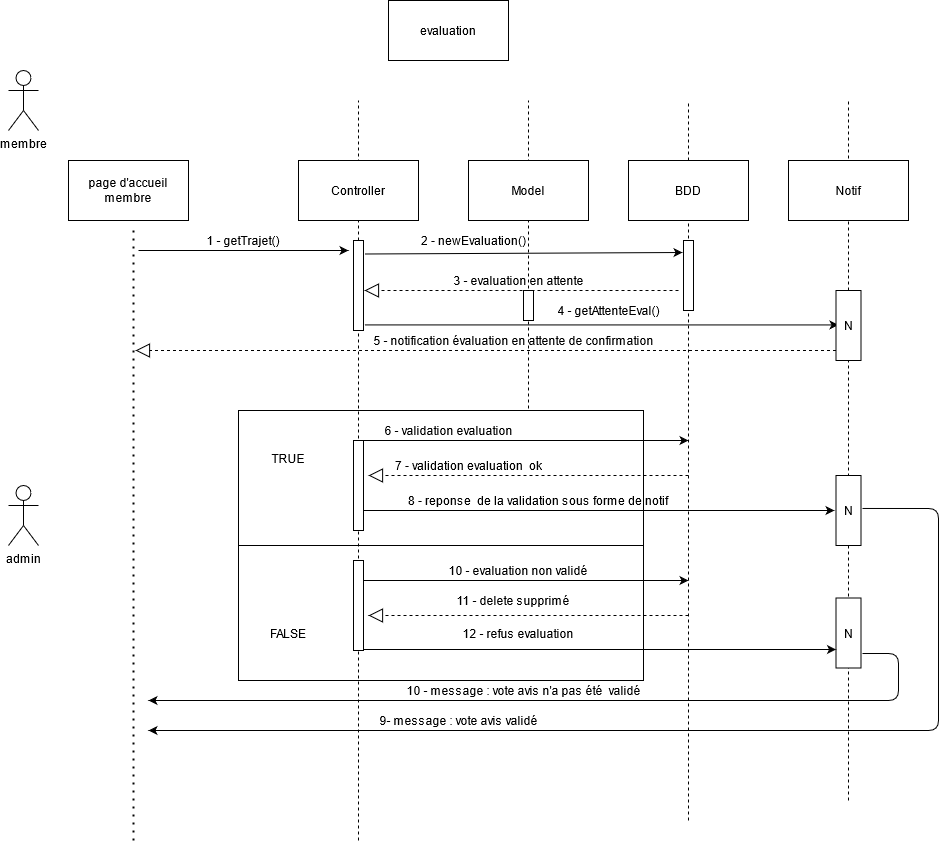

The diagram above was exported from draw.io. Its source (the exported page's mxGraphModel, read from the mxfile embedded in the PNG):
<mxGraphModel dx="1108" dy="372" grid="1" gridSize="10" guides="1" tooltips="1" connect="1" arrows="1" fold="1" page="1" pageScale="1" pageWidth="827" pageHeight="1169" math="0" shadow="0">
  <root>
    <mxCell id="0" />
    <mxCell id="1" parent="0" />
    <mxCell id="nVsN9L0IH7xUtcmq1G7o-3" value="" style="endArrow=none;dashed=1;html=1;startArrow=none;" edge="1" parent="1">
      <mxGeometry width="50" height="50" relative="1" as="geometry">
        <mxPoint x="570" y="550" as="sourcePoint" />
        <mxPoint x="570" y="140" as="targetPoint" />
      </mxGeometry>
    </mxCell>
    <mxCell id="nVsN9L0IH7xUtcmq1G7o-25" value="" style="rounded=0;whiteSpace=wrap;html=1;" vertex="1" parent="1">
      <mxGeometry x="280" y="450" width="405" height="270" as="geometry" />
    </mxCell>
    <mxCell id="nVsN9L0IH7xUtcmq1G7o-11" value="" style="endArrow=none;dashed=1;html=1;" edge="1" parent="1">
      <mxGeometry width="50" height="50" relative="1" as="geometry">
        <mxPoint x="890" y="840" as="sourcePoint" />
        <mxPoint x="890" y="140" as="targetPoint" />
      </mxGeometry>
    </mxCell>
    <mxCell id="nVsN9L0IH7xUtcmq1G7o-4" value="" style="endArrow=none;dashed=1;html=1;" edge="1" parent="1">
      <mxGeometry width="50" height="50" relative="1" as="geometry">
        <mxPoint x="730" y="860" as="sourcePoint" />
        <mxPoint x="730" y="140" as="targetPoint" />
      </mxGeometry>
    </mxCell>
    <mxCell id="nVsN9L0IH7xUtcmq1G7o-2" value="" style="endArrow=none;dashed=1;html=1;" edge="1" parent="1">
      <mxGeometry width="50" height="50" relative="1" as="geometry">
        <mxPoint x="400" y="880" as="sourcePoint" />
        <mxPoint x="400" y="140" as="targetPoint" />
      </mxGeometry>
    </mxCell>
    <mxCell id="FmifmuJpOTqGUN257bNk-1" value="membre" style="shape=umlActor;verticalLabelPosition=bottom;verticalAlign=top;html=1;outlineConnect=0;" parent="1" vertex="1">
      <mxGeometry x="50" y="110" width="30" height="60" as="geometry" />
    </mxCell>
    <mxCell id="FmifmuJpOTqGUN257bNk-2" value="" style="endArrow=none;dashed=1;html=1;dashPattern=1 3;strokeWidth=2;startArrow=none;" parent="1" edge="1">
      <mxGeometry width="50" height="50" relative="1" as="geometry">
        <mxPoint x="175" y="880" as="sourcePoint" />
        <mxPoint x="175" y="270" as="targetPoint" />
      </mxGeometry>
    </mxCell>
    <mxCell id="FmifmuJpOTqGUN257bNk-3" value="Model" style="rounded=0;whiteSpace=wrap;html=1;" parent="1" vertex="1">
      <mxGeometry x="510" y="200" width="120" height="60" as="geometry" />
    </mxCell>
    <mxCell id="FmifmuJpOTqGUN257bNk-4" value="page d'accueil membre" style="rounded=0;whiteSpace=wrap;html=1;" parent="1" vertex="1">
      <mxGeometry x="110" y="200" width="120" height="60" as="geometry" />
    </mxCell>
    <mxCell id="FmifmuJpOTqGUN257bNk-5" value="Controller" style="rounded=0;whiteSpace=wrap;html=1;" parent="1" vertex="1">
      <mxGeometry x="340" y="200" width="120" height="60" as="geometry" />
    </mxCell>
    <mxCell id="FmifmuJpOTqGUN257bNk-6" value="BDD" style="rounded=0;whiteSpace=wrap;html=1;" parent="1" vertex="1">
      <mxGeometry x="670" y="200" width="120" height="60" as="geometry" />
    </mxCell>
    <mxCell id="FmifmuJpOTqGUN257bNk-7" value="" style="html=1;points=[];perimeter=orthogonalPerimeter;" parent="1" vertex="1">
      <mxGeometry x="565" y="330" width="10" height="30" as="geometry" />
    </mxCell>
    <mxCell id="FmifmuJpOTqGUN257bNk-8" value="" style="html=1;points=[];perimeter=orthogonalPerimeter;" parent="1" vertex="1">
      <mxGeometry x="725" y="280" width="10" height="70" as="geometry" />
    </mxCell>
    <mxCell id="FmifmuJpOTqGUN257bNk-9" value="" style="html=1;points=[];perimeter=orthogonalPerimeter;" parent="1" vertex="1">
      <mxGeometry x="395" y="280" width="10" height="90" as="geometry" />
    </mxCell>
    <mxCell id="FmifmuJpOTqGUN257bNk-11" value="" style="endArrow=classic;html=1;" parent="1" edge="1">
      <mxGeometry width="50" height="50" relative="1" as="geometry">
        <mxPoint x="180" y="290" as="sourcePoint" />
        <mxPoint x="390" y="290" as="targetPoint" />
      </mxGeometry>
    </mxCell>
    <mxCell id="FmifmuJpOTqGUN257bNk-12" value="1 - getTrajet()" style="text;html=1;strokeColor=none;fillColor=none;align=center;verticalAlign=middle;whiteSpace=wrap;rounded=0;" parent="1" vertex="1">
      <mxGeometry x="180" y="270" width="210" height="20" as="geometry" />
    </mxCell>
    <mxCell id="FmifmuJpOTqGUN257bNk-37" value="evaluation" style="rounded=0;whiteSpace=wrap;html=1;" parent="1" vertex="1">
      <mxGeometry x="430" y="40" width="120" height="60" as="geometry" />
    </mxCell>
    <mxCell id="nVsN9L0IH7xUtcmq1G7o-5" value="" style="endArrow=classic;html=1;exitX=1.1;exitY=0.15;exitDx=0;exitDy=0;exitPerimeter=0;" edge="1" parent="1" source="FmifmuJpOTqGUN257bNk-9">
      <mxGeometry width="50" height="50" relative="1" as="geometry">
        <mxPoint x="410" y="220" as="sourcePoint" />
        <mxPoint x="724" y="292" as="targetPoint" />
      </mxGeometry>
    </mxCell>
    <mxCell id="nVsN9L0IH7xUtcmq1G7o-6" value="2 - newEvaluation()" style="text;html=1;align=center;verticalAlign=middle;resizable=0;points=[];autosize=1;strokeColor=none;" vertex="1" parent="1">
      <mxGeometry x="455" y="270" width="120" height="20" as="geometry" />
    </mxCell>
    <mxCell id="nVsN9L0IH7xUtcmq1G7o-7" value="" style="endArrow=block;dashed=1;endFill=0;endSize=12;html=1;" edge="1" parent="1">
      <mxGeometry width="160" relative="1" as="geometry">
        <mxPoint x="720" y="330" as="sourcePoint" />
        <mxPoint x="406" y="330" as="targetPoint" />
      </mxGeometry>
    </mxCell>
    <mxCell id="nVsN9L0IH7xUtcmq1G7o-8" value="3 - evaluation en attente" style="text;html=1;align=center;verticalAlign=middle;resizable=0;points=[];autosize=1;strokeColor=none;" vertex="1" parent="1">
      <mxGeometry x="485" y="310" width="150" height="20" as="geometry" />
    </mxCell>
    <mxCell id="nVsN9L0IH7xUtcmq1G7o-10" value="Notif" style="rounded=0;whiteSpace=wrap;html=1;" vertex="1" parent="1">
      <mxGeometry x="830" y="200" width="120" height="60" as="geometry" />
    </mxCell>
    <mxCell id="nVsN9L0IH7xUtcmq1G7o-12" value="" style="endArrow=classic;html=1;exitX=1.1;exitY=0.938;exitDx=0;exitDy=0;exitPerimeter=0;entryX=0.1;entryY=0.492;entryDx=0;entryDy=0;entryPerimeter=0;" edge="1" parent="1" source="FmifmuJpOTqGUN257bNk-9" target="nVsN9L0IH7xUtcmq1G7o-13">
      <mxGeometry width="50" height="50" relative="1" as="geometry">
        <mxPoint x="620" y="400" as="sourcePoint" />
        <mxPoint x="870" y="355" as="targetPoint" />
      </mxGeometry>
    </mxCell>
    <mxCell id="nVsN9L0IH7xUtcmq1G7o-13" value="N" style="html=1;points=[];perimeter=orthogonalPerimeter;" vertex="1" parent="1">
      <mxGeometry x="877.5" y="330" width="25" height="70" as="geometry" />
    </mxCell>
    <mxCell id="nVsN9L0IH7xUtcmq1G7o-14" value="4 - getAttenteEval()" style="text;html=1;align=center;verticalAlign=middle;resizable=0;points=[];autosize=1;strokeColor=none;" vertex="1" parent="1">
      <mxGeometry x="590" y="340" width="120" height="20" as="geometry" />
    </mxCell>
    <mxCell id="nVsN9L0IH7xUtcmq1G7o-16" value="" style="endArrow=block;dashed=1;endFill=0;endSize=12;html=1;" edge="1" parent="1">
      <mxGeometry width="160" relative="1" as="geometry">
        <mxPoint x="877.5" y="390" as="sourcePoint" />
        <mxPoint x="177" y="390" as="targetPoint" />
      </mxGeometry>
    </mxCell>
    <mxCell id="nVsN9L0IH7xUtcmq1G7o-17" value="5 - notification évaluation en attente de confirmation" style="text;html=1;align=center;verticalAlign=middle;resizable=0;points=[];autosize=1;strokeColor=none;" vertex="1" parent="1">
      <mxGeometry x="405" y="370" width="300" height="20" as="geometry" />
    </mxCell>
    <mxCell id="nVsN9L0IH7xUtcmq1G7o-20" value="admin" style="shape=umlActor;verticalLabelPosition=bottom;verticalAlign=top;html=1;outlineConnect=0;" vertex="1" parent="1">
      <mxGeometry x="50" y="525" width="30" height="60" as="geometry" />
    </mxCell>
    <mxCell id="nVsN9L0IH7xUtcmq1G7o-27" value="" style="endArrow=none;html=1;exitX=0;exitY=0.5;exitDx=0;exitDy=0;entryX=1;entryY=0.5;entryDx=0;entryDy=0;" edge="1" parent="1" source="nVsN9L0IH7xUtcmq1G7o-25" target="nVsN9L0IH7xUtcmq1G7o-25">
      <mxGeometry width="50" height="50" relative="1" as="geometry">
        <mxPoint x="570" y="660" as="sourcePoint" />
        <mxPoint x="620" y="610" as="targetPoint" />
      </mxGeometry>
    </mxCell>
    <mxCell id="nVsN9L0IH7xUtcmq1G7o-28" value="TRUE" style="text;html=1;strokeColor=none;fillColor=none;align=center;verticalAlign=middle;whiteSpace=wrap;rounded=0;" vertex="1" parent="1">
      <mxGeometry x="300" y="480" width="60" height="35" as="geometry" />
    </mxCell>
    <mxCell id="nVsN9L0IH7xUtcmq1G7o-29" value="FALSE" style="text;html=1;strokeColor=none;fillColor=none;align=center;verticalAlign=middle;whiteSpace=wrap;rounded=0;" vertex="1" parent="1">
      <mxGeometry x="300" y="655" width="60" height="35" as="geometry" />
    </mxCell>
    <mxCell id="nVsN9L0IH7xUtcmq1G7o-30" value="" style="endArrow=classic;html=1;exitX=0.5;exitY=0;exitDx=0;exitDy=0;exitPerimeter=0;" edge="1" parent="1" source="nVsN9L0IH7xUtcmq1G7o-18">
      <mxGeometry width="50" height="50" relative="1" as="geometry">
        <mxPoint x="570" y="540" as="sourcePoint" />
        <mxPoint x="730" y="480" as="targetPoint" />
      </mxGeometry>
    </mxCell>
    <mxCell id="nVsN9L0IH7xUtcmq1G7o-31" value="6 - validation evaluation" style="text;html=1;align=center;verticalAlign=middle;resizable=0;points=[];autosize=1;strokeColor=none;" vertex="1" parent="1">
      <mxGeometry x="420" y="460" width="140" height="20" as="geometry" />
    </mxCell>
    <mxCell id="nVsN9L0IH7xUtcmq1G7o-32" value="" style="endArrow=block;dashed=1;endFill=0;endSize=12;html=1;" edge="1" parent="1">
      <mxGeometry width="160" relative="1" as="geometry">
        <mxPoint x="730" y="515" as="sourcePoint" />
        <mxPoint x="410" y="515" as="targetPoint" />
      </mxGeometry>
    </mxCell>
    <mxCell id="nVsN9L0IH7xUtcmq1G7o-33" value="7 - validation evaluation&amp;nbsp; ok" style="text;html=1;align=center;verticalAlign=middle;resizable=0;points=[];autosize=1;strokeColor=none;" vertex="1" parent="1">
      <mxGeometry x="430" y="495" width="160" height="20" as="geometry" />
    </mxCell>
    <mxCell id="nVsN9L0IH7xUtcmq1G7o-35" value="N" style="html=1;points=[];perimeter=orthogonalPerimeter;" vertex="1" parent="1">
      <mxGeometry x="877.5" y="515" width="25" height="70" as="geometry" />
    </mxCell>
    <mxCell id="nVsN9L0IH7xUtcmq1G7o-36" value="" style="endArrow=classic;html=1;entryX=-0.06;entryY=0.5;entryDx=0;entryDy=0;entryPerimeter=0;" edge="1" parent="1" target="nVsN9L0IH7xUtcmq1G7o-35">
      <mxGeometry width="50" height="50" relative="1" as="geometry">
        <mxPoint x="400" y="550" as="sourcePoint" />
        <mxPoint x="840" y="545" as="targetPoint" />
      </mxGeometry>
    </mxCell>
    <mxCell id="nVsN9L0IH7xUtcmq1G7o-18" value="" style="html=1;points=[];perimeter=orthogonalPerimeter;" vertex="1" parent="1">
      <mxGeometry x="395" y="480" width="10" height="90" as="geometry" />
    </mxCell>
    <mxCell id="nVsN9L0IH7xUtcmq1G7o-37" value="8 - reponse&amp;nbsp; de la validation sous forme de notif" style="text;html=1;strokeColor=none;fillColor=none;align=center;verticalAlign=middle;whiteSpace=wrap;rounded=0;" vertex="1" parent="1">
      <mxGeometry x="440" y="530" width="280" height="20" as="geometry" />
    </mxCell>
    <mxCell id="nVsN9L0IH7xUtcmq1G7o-38" value="" style="endArrow=classic;html=1;exitX=1.06;exitY=0.471;exitDx=0;exitDy=0;exitPerimeter=0;" edge="1" parent="1" source="nVsN9L0IH7xUtcmq1G7o-35">
      <mxGeometry width="50" height="50" relative="1" as="geometry">
        <mxPoint x="940" y="565" as="sourcePoint" />
        <mxPoint x="190" y="770" as="targetPoint" />
        <Array as="points">
          <mxPoint x="980" y="548" />
          <mxPoint x="980" y="770" />
        </Array>
      </mxGeometry>
    </mxCell>
    <mxCell id="nVsN9L0IH7xUtcmq1G7o-39" value="9- message : vote avis validé" style="text;html=1;align=center;verticalAlign=middle;resizable=0;points=[];autosize=1;strokeColor=none;" vertex="1" parent="1">
      <mxGeometry x="415" y="750" width="170" height="20" as="geometry" />
    </mxCell>
    <mxCell id="nVsN9L0IH7xUtcmq1G7o-40" value="" style="endArrow=classic;html=1;exitX=0.5;exitY=0;exitDx=0;exitDy=0;exitPerimeter=0;" edge="1" parent="1">
      <mxGeometry width="50" height="50" relative="1" as="geometry">
        <mxPoint x="400" y="620" as="sourcePoint" />
        <mxPoint x="730" y="620" as="targetPoint" />
      </mxGeometry>
    </mxCell>
    <mxCell id="nVsN9L0IH7xUtcmq1G7o-42" value="N" style="html=1;points=[];perimeter=orthogonalPerimeter;" vertex="1" parent="1">
      <mxGeometry x="877.5" y="637.5" width="25" height="70" as="geometry" />
    </mxCell>
    <mxCell id="nVsN9L0IH7xUtcmq1G7o-44" value="10 - evaluation non validé" style="text;html=1;strokeColor=none;fillColor=none;align=center;verticalAlign=middle;whiteSpace=wrap;rounded=0;" vertex="1" parent="1">
      <mxGeometry x="470" y="600" width="180" height="20" as="geometry" />
    </mxCell>
    <mxCell id="nVsN9L0IH7xUtcmq1G7o-45" value="11 - delete supprimé" style="text;html=1;strokeColor=none;fillColor=none;align=center;verticalAlign=middle;whiteSpace=wrap;rounded=0;" vertex="1" parent="1">
      <mxGeometry x="465" y="630" width="180" height="20" as="geometry" />
    </mxCell>
    <mxCell id="nVsN9L0IH7xUtcmq1G7o-46" value="" style="endArrow=block;dashed=1;endFill=0;endSize=12;html=1;" edge="1" parent="1">
      <mxGeometry width="160" relative="1" as="geometry">
        <mxPoint x="730" y="655" as="sourcePoint" />
        <mxPoint x="410" y="655" as="targetPoint" />
      </mxGeometry>
    </mxCell>
    <mxCell id="nVsN9L0IH7xUtcmq1G7o-47" value="12 - refus evaluation" style="text;html=1;strokeColor=none;fillColor=none;align=center;verticalAlign=middle;whiteSpace=wrap;rounded=0;" vertex="1" parent="1">
      <mxGeometry x="485" y="662.5" width="150" height="20" as="geometry" />
    </mxCell>
    <mxCell id="nVsN9L0IH7xUtcmq1G7o-48" value="" style="endArrow=classic;html=1;entryX=-0.06;entryY=0.5;entryDx=0;entryDy=0;entryPerimeter=0;" edge="1" parent="1">
      <mxGeometry width="50" height="50" relative="1" as="geometry">
        <mxPoint x="401.5" y="689" as="sourcePoint" />
        <mxPoint x="877.5" y="689" as="targetPoint" />
      </mxGeometry>
    </mxCell>
    <mxCell id="nVsN9L0IH7xUtcmq1G7o-23" value="" style="html=1;points=[];perimeter=orthogonalPerimeter;" vertex="1" parent="1">
      <mxGeometry x="395" y="600" width="10" height="90" as="geometry" />
    </mxCell>
    <mxCell id="nVsN9L0IH7xUtcmq1G7o-49" value="" style="endArrow=classic;html=1;exitX=1.06;exitY=0.793;exitDx=0;exitDy=0;exitPerimeter=0;" edge="1" parent="1" source="nVsN9L0IH7xUtcmq1G7o-42">
      <mxGeometry width="50" height="50" relative="1" as="geometry">
        <mxPoint x="570" y="660" as="sourcePoint" />
        <mxPoint x="190" y="740" as="targetPoint" />
        <Array as="points">
          <mxPoint x="940" y="693" />
          <mxPoint x="940" y="740" />
        </Array>
      </mxGeometry>
    </mxCell>
    <mxCell id="nVsN9L0IH7xUtcmq1G7o-50" value="10 - message : vote avis n'a pas été&amp;nbsp; validé" style="text;html=1;align=center;verticalAlign=middle;resizable=0;points=[];autosize=1;strokeColor=none;" vertex="1" parent="1">
      <mxGeometry x="440" y="720" width="250" height="20" as="geometry" />
    </mxCell>
  </root>
</mxGraphModel>